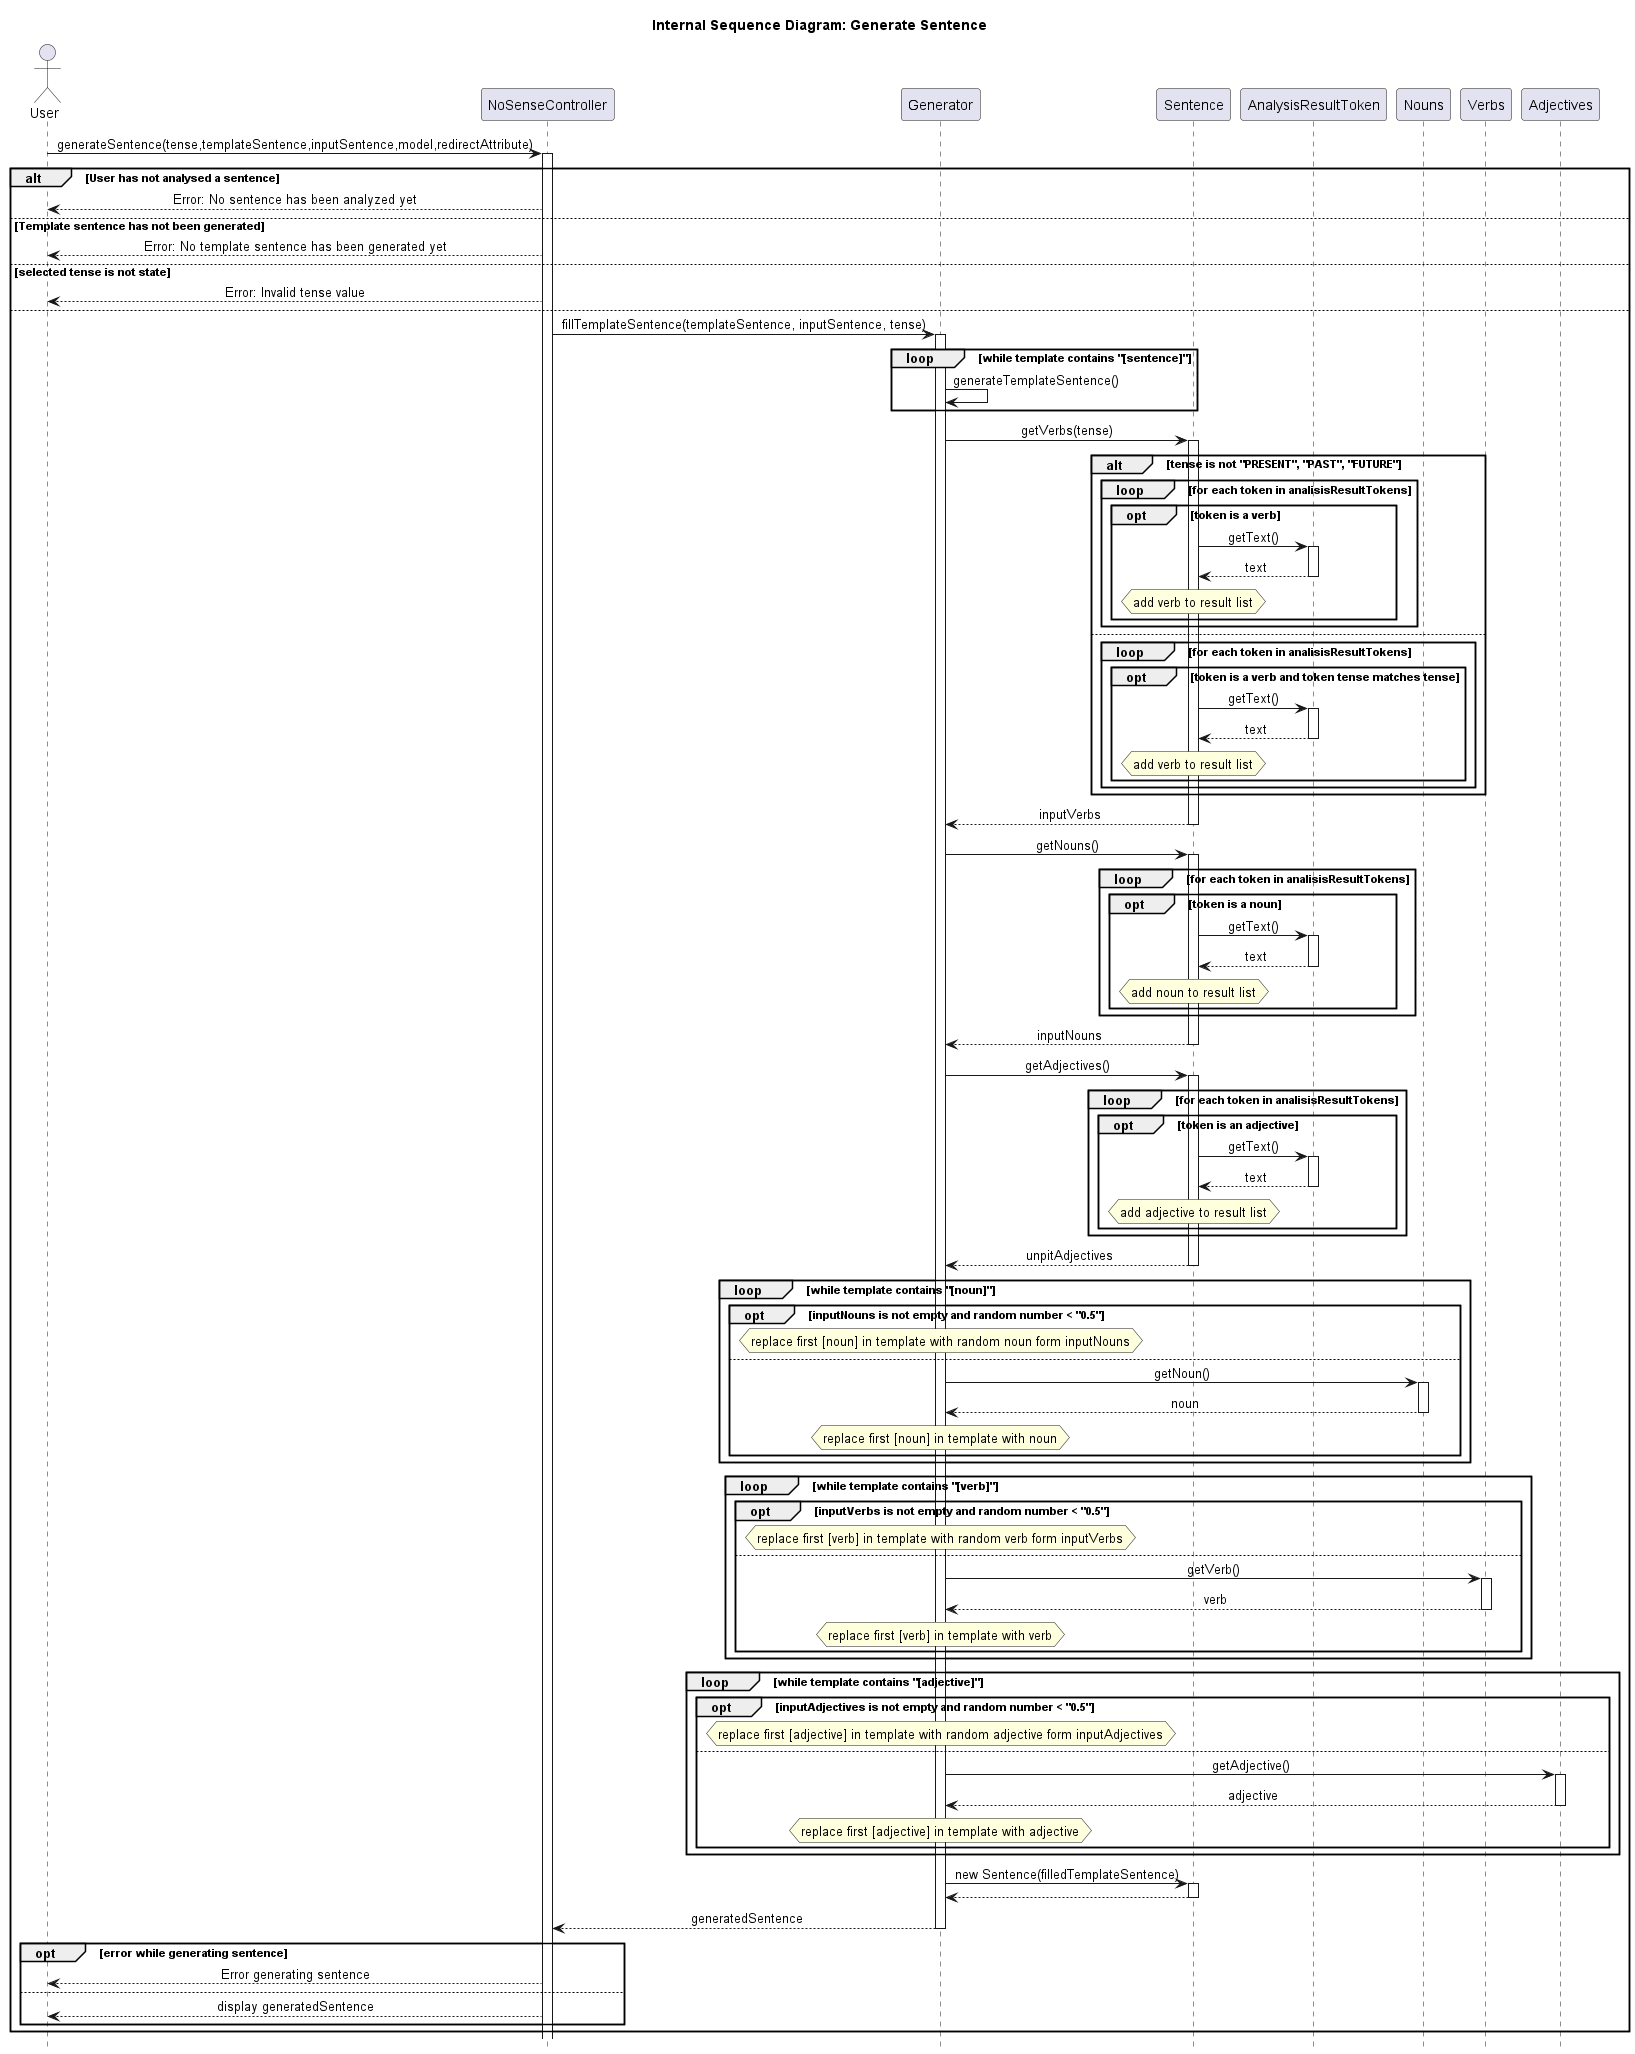

The diagram above was rendered by PlantUML. Its source (embedded in the PNG):
@startuml InternalGenerateSentence
hide footbox
skinparam sequenceMessageAlign center
title Internal Sequence Diagram: Generate Sentence

actor User
participant NoSenseController
participant Generator
participant Sentence
participant AnalysisResultToken
participant Nouns
participant Verbs
participant Adjectives
User -> NoSenseController: generateSentence(tense,templateSentence,inputSentence,model,redirectAttribute)
activate NoSenseController
alt User has not analysed a sentence
    NoSenseController --> User: Error: No sentence has been analyzed yet
else Template sentence has not been generated
    NoSenseController--> User: Error: No template sentence has been generated yet
else selected tense is not state
    NoSenseController --> User: Error: Invalid tense value
else
    NoSenseController -> Generator: fillTemplateSentence(templateSentence, inputSentence, tense)
    activate Generator
    loop while template contains "[sentence]"
        Generator -> Generator: generateTemplateSentence()
    end
    Generator -> Sentence: getVerbs(tense)
    activate Sentence
    alt tense is not "PRESENT", "PAST", "FUTURE"
        loop for each token in analisisResultTokens
            opt token is a verb
                Sentence -> AnalysisResultToken: getText()
                activate AnalysisResultToken
                AnalysisResultToken --> Sentence: text
                deactivate AnalysisResultToken
                hnote over Sentence: add verb to result list
            end
        end
    else
        loop for each token in analisisResultTokens
            opt token is a verb and token tense matches tense
                Sentence -> AnalysisResultToken: getText()
                activate AnalysisResultToken
                AnalysisResultToken --> Sentence: text
                deactivate AnalysisResultToken
                hnote over Sentence: add verb to result list
            end
        end
    end
    Sentence --> Generator: inputVerbs
    deactivate Sentence
    Generator -> Sentence: getNouns()
    activate Sentence
    loop for each token in analisisResultTokens
        opt token is a noun
            Sentence -> AnalysisResultToken: getText()
            activate AnalysisResultToken
            AnalysisResultToken --> Sentence: text
            deactivate AnalysisResultToken
            hnote over Sentence: add noun to result list
        end
    end
    Sentence --> Generator: inputNouns
    deactivate Sentence
    Generator -> Sentence: getAdjectives()
    activate Sentence
    loop for each token in analisisResultTokens
        opt token is an adjective
            Sentence -> AnalysisResultToken: getText()
            activate AnalysisResultToken
            AnalysisResultToken --> Sentence: text
            deactivate AnalysisResultToken
            hnote over Sentence: add adjective to result list
        end
    end
    Sentence --> Generator: unpitAdjectives
    deactivate Sentence
    loop while template contains "[noun]"
        opt inputNouns is not empty and random number < "0.5"
            hnote over Generator: replace first [noun] in template with random noun form inputNouns
        else 
            Generator -> Nouns: getNoun()
            activate Nouns
            Nouns --> Generator: noun
            deactivate Nouns
            hnote over Generator: replace first [noun] in template with noun
        end
    end
    loop while template contains "[verb]"
        opt inputVerbs is not empty and random number < "0.5"
            hnote over Generator: replace first [verb] in template with random verb form inputVerbs
        else 
            Generator -> Verbs: getVerb()
            activate Verbs
            Verbs --> Generator: verb
            deactivate Verbs
            hnote over Generator: replace first [verb] in template with verb
        end
    end

    loop while template contains "[adjective]"
        opt inputAdjectives is not empty and random number < "0.5"
            hnote over Generator: replace first [adjective] in template with random adjective form inputAdjectives
        else 
            Generator -> Adjectives: getAdjective()
            activate Adjectives
            Adjectives --> Generator: adjective
            deactivate Adjectives
            hnote over Generator: replace first [adjective] in template with adjective
        end
    end
    Generator -> Sentence: new Sentence(filledTemplateSentence)
    activate Sentence
    Sentence --> Generator
    deactivate Sentence
    Generator --> NoSenseController: generatedSentence
    deactivate Generator
    opt error while generating sentence
        NoSenseController --> User: Error generating sentence
    else
        NoSenseController --> User: display generatedSentence
    end

end



@enduml